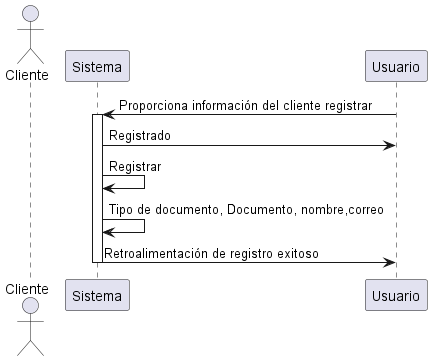

The diagram above was rendered by PlantUML. Its source (embedded in the PNG):
@startuml
actor Cliente
participant Sistema
Usuario -> Sistema: Proporciona información del cliente registrar
activate Sistema
Sistema -> Usuario: Registrado
Sistema -> Sistema: Registrar
Sistema -> Sistema: Tipo de documento, Documento, nombre,correo
Sistema -> Usuario: Retroalimentación de registro exitoso
deactivate Sistema
@enduml